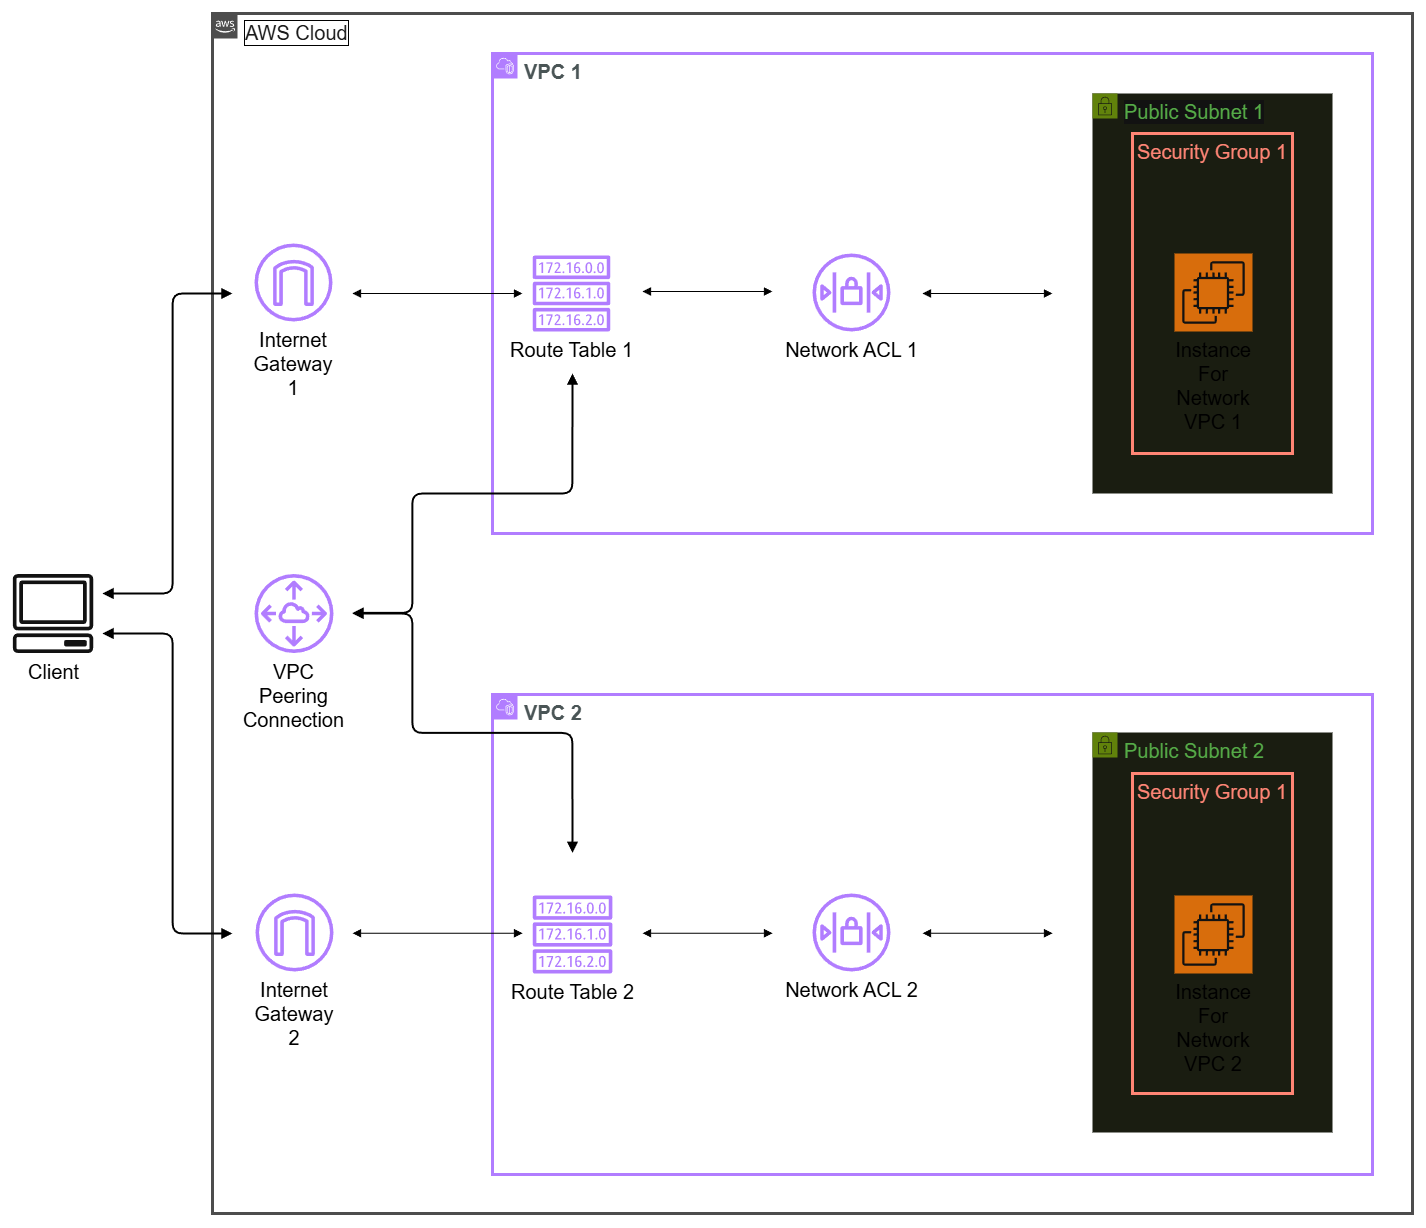

The diagram above was exported from draw.io. Its source (the exported page's mxGraphModel, read from the mxfile embedded in the PNG):
<mxGraphModel dx="2469" dy="2506" grid="1" gridSize="10" guides="1" tooltips="1" connect="1" arrows="1" fold="1" page="1" pageScale="1" pageWidth="827" pageHeight="1169" background="light-dark(#FFFFFF,#FFFFFF)" math="0" shadow="0">
  <root>
    <mxCell id="0" />
    <mxCell id="1" parent="0" />
    <mxCell id="4hvpN9NIicZ-JFrbwdGW-3" parent="1" style="points=[[0,0],[0.25,0],[0.5,0],[0.75,0],[1,0],[1,0.25],[1,0.5],[1,0.75],[1,1],[0.75,1],[0.5,1],[0.25,1],[0,1],[0,0.75],[0,0.5],[0,0.25]];outlineConnect=0;gradientColor=none;html=1;whiteSpace=wrap;fontSize=20;fontStyle=0;shape=mxgraph.aws4.group;grIcon=mxgraph.aws4.group_aws_cloud_alt;strokeColor=light-dark(#232F3E,#4D4D4D);fillColor=none;verticalAlign=top;align=left;spacingLeft=30;fontColor=#232F3E;dashed=0;labelBackgroundColor=none;container=0;pointerEvents=0;collapsible=0;recursiveResize=0;labelBorderColor=light-dark(#000000,#000000);textShadow=0;strokeWidth=3;movable=1;resizable=1;rotatable=1;deletable=1;editable=1;locked=0;connectable=1;" value="&lt;font style=&quot;color: light-dark(rgb(90, 108, 134), rgb(26, 26, 26));&quot;&gt;AWS Cloud&lt;/font&gt;" vertex="1">
      <mxGeometry height="1200" width="1200" x="320" y="-280" as="geometry" />
    </mxCell>
    <mxCell id="4hvpN9NIicZ-JFrbwdGW-2" parent="1" style="outlineConnect=0;fontColor=#232F3E;gradientColor=none;fillColor=default;strokeColor=light-dark(#000000,#1A1A1A);dashed=0;verticalLabelPosition=bottom;verticalAlign=top;align=center;html=1;fontSize=12;fontStyle=0;aspect=fixed;pointerEvents=1;shape=mxgraph.aws4.client;strokeWidth=1;shadow=0;" value="&lt;font style=&quot;font-size: 20px; color: light-dark(rgb(0, 0, 0), rgb(0, 0, 0));&quot;&gt;Client&lt;/font&gt;" vertex="1">
      <mxGeometry height="78.97" width="81.05" x="120" y="280.53999999999996" as="geometry" />
    </mxCell>
    <mxCell id="4hvpN9NIicZ-JFrbwdGW-39" parent="1" style="points=[[0,0],[0.25,0],[0.5,0],[0.75,0],[1,0],[1,0.25],[1,0.5],[1,0.75],[1,1],[0.75,1],[0.5,1],[0.25,1],[0,1],[0,0.75],[0,0.5],[0,0.25]];outlineConnect=0;gradientColor=none;html=1;whiteSpace=wrap;fontSize=12;fontStyle=0;container=1;pointerEvents=0;collapsible=0;recursiveResize=0;shape=mxgraph.aws4.group;grIcon=mxgraph.aws4.group_security_group;grStroke=0;strokeColor=#7AA116;fillColor=#F2F6E8;verticalAlign=top;align=left;spacingLeft=30;fontColor=#248814;dashed=0;strokeWidth=2;" value="&lt;font style=&quot;font-size: 20px;&quot;&gt;Public Subnet 2&lt;/font&gt;" vertex="1">
      <mxGeometry height="400" width="240" x="1200" y="439" as="geometry" />
    </mxCell>
    <mxCell id="4hvpN9NIicZ-JFrbwdGW-35" parent="1" style="points=[[0,0],[0.25,0],[0.5,0],[0.75,0],[1,0],[1,0.25],[1,0.5],[1,0.75],[1,1],[0.75,1],[0.5,1],[0.25,1],[0,1],[0,0.75],[0,0.5],[0,0.25]];outlineConnect=0;gradientColor=none;html=1;whiteSpace=wrap;fontSize=12;fontStyle=0;container=1;pointerEvents=0;collapsible=0;recursiveResize=0;shape=mxgraph.aws4.group;grIcon=mxgraph.aws4.group_security_group;grStroke=0;strokeColor=#7AA116;fillColor=#F2F6E8;verticalAlign=top;align=left;spacingLeft=30;fontColor=#248814;dashed=0;labelBackgroundColor=default;fillStyle=auto;strokeWidth=2;" value="&lt;font style=&quot;font-size: 20px;&quot;&gt;Public Subnet 1&lt;/font&gt;" vertex="1">
      <mxGeometry height="400" width="240" x="1200" y="-200" as="geometry" />
    </mxCell>
    <mxCell id="4hvpN9NIicZ-JFrbwdGW-18" parent="1" style="sketch=0;outlineConnect=0;fontColor=light-dark(#000000,#000000);gradientColor=none;fillColor=#8C4FFF;strokeColor=none;dashed=0;verticalLabelPosition=bottom;verticalAlign=top;align=center;html=1;fontSize=12;fontStyle=0;aspect=fixed;pointerEvents=1;shape=mxgraph.aws4.internet_gateway;whiteSpace=wrap;" value="&lt;span style=&quot;font-size: 20px;&quot;&gt;Internet Gateway 1&lt;/span&gt;" vertex="1">
      <mxGeometry height="78" width="78" x="362" y="-50" as="geometry" />
    </mxCell>
    <mxCell id="4hvpN9NIicZ-JFrbwdGW-19" parent="1" style="sketch=0;outlineConnect=0;fontColor=light-dark(#000000,#000000);gradientColor=none;fillColor=#8C4FFF;strokeColor=none;dashed=0;verticalLabelPosition=bottom;verticalAlign=top;align=center;html=1;fontSize=12;fontStyle=0;aspect=fixed;pointerEvents=1;shape=mxgraph.aws4.internet_gateway;whiteSpace=wrap;" value="&lt;span style=&quot;font-size: 20px;&quot;&gt;Internet Gateway 2&lt;/span&gt;" vertex="1">
      <mxGeometry height="78" width="78" x="363" y="600" as="geometry" />
    </mxCell>
    <mxCell id="4hvpN9NIicZ-JFrbwdGW-20" parent="1" style="sketch=0;outlineConnect=0;fontColor=light-dark(#000000,#000000);gradientColor=none;fillColor=#8C4FFF;strokeColor=none;dashed=0;verticalLabelPosition=bottom;verticalAlign=top;align=center;fontSize=12;fontStyle=0;aspect=fixed;pointerEvents=1;shape=mxgraph.aws4.peering;html=1;whiteSpace=wrap;" value="&lt;font style=&quot;font-size: 20px;&quot;&gt;VPC Peering Connection&lt;/font&gt;" vertex="1">
      <mxGeometry height="79" width="79" x="362" y="280.51" as="geometry" />
    </mxCell>
    <mxCell id="4hvpN9NIicZ-JFrbwdGW-29" parent="1" style="sketch=0;points=[[0,0,0],[0.25,0,0],[0.5,0,0],[0.75,0,0],[1,0,0],[0,1,0],[0.25,1,0],[0.5,1,0],[0.75,1,0],[1,1,0],[0,0.25,0],[0,0.5,0],[0,0.75,0],[1,0.25,0],[1,0.5,0],[1,0.75,0]];outlineConnect=0;fontColor=light-dark(#000000,#000000);fillColor=#ED7100;strokeColor=#ffffff;dashed=0;verticalLabelPosition=bottom;verticalAlign=top;align=center;html=1;fontSize=20;fontStyle=0;aspect=fixed;shape=mxgraph.aws4.resourceIcon;resIcon=mxgraph.aws4.ec2;whiteSpace=wrap;" value="Instance For Network VPC 1" vertex="1">
      <mxGeometry height="78" width="78" x="1282" y="-40" as="geometry" />
    </mxCell>
    <mxCell id="4hvpN9NIicZ-JFrbwdGW-31" parent="1" style="sketch=0;points=[[0,0,0],[0.25,0,0],[0.5,0,0],[0.75,0,0],[1,0,0],[0,1,0],[0.25,1,0],[0.5,1,0],[0.75,1,0],[1,1,0],[0,0.25,0],[0,0.5,0],[0,0.75,0],[1,0.25,0],[1,0.5,0],[1,0.75,0]];outlineConnect=0;fontColor=light-dark(#000000,#000000);fillColor=#ED7100;strokeColor=#ffffff;dashed=0;verticalLabelPosition=bottom;verticalAlign=top;align=center;html=1;fontSize=20;fontStyle=0;aspect=fixed;shape=mxgraph.aws4.resourceIcon;resIcon=mxgraph.aws4.ec2;whiteSpace=wrap;" value="Instance For Network VPC 2" vertex="1">
      <mxGeometry height="78" width="78" x="1282" y="602" as="geometry" />
    </mxCell>
    <mxCell id="4hvpN9NIicZ-JFrbwdGW-33" parent="1" style="fillColor=none;strokeColor=#DD3522;verticalAlign=top;fontStyle=0;fontColor=#DD3522;whiteSpace=wrap;html=1;strokeWidth=3;" value="&lt;font style=&quot;font-size: 20px;&quot;&gt;Security Group 1&lt;/font&gt;" vertex="1">
      <mxGeometry height="320" width="160" x="1240" y="-160" as="geometry" />
    </mxCell>
    <mxCell id="4hvpN9NIicZ-JFrbwdGW-34" parent="1" style="fillColor=none;strokeColor=#DD3522;verticalAlign=top;fontStyle=0;fontColor=#DD3522;whiteSpace=wrap;html=1;strokeWidth=3;" value="&lt;font style=&quot;font-size: 20px;&quot;&gt;Security Group 1&lt;/font&gt;" vertex="1">
      <mxGeometry height="320" width="160" x="1240" y="480" as="geometry" />
    </mxCell>
    <mxCell id="4hvpN9NIicZ-JFrbwdGW-40" parent="1" style="points=[[0,0],[0.25,0],[0.5,0],[0.75,0],[1,0],[1,0.25],[1,0.5],[1,0.75],[1,1],[0.75,1],[0.5,1],[0.25,1],[0,1],[0,0.75],[0,0.5],[0,0.25]];outlineConnect=0;gradientColor=none;html=1;whiteSpace=wrap;fontSize=12;fontStyle=0;container=1;pointerEvents=0;collapsible=0;recursiveResize=0;shape=mxgraph.aws4.group;grIcon=mxgraph.aws4.group_vpc2;strokeColor=#8C4FFF;fillColor=none;verticalAlign=top;align=left;spacingLeft=30;fontColor=#AAB7B8;dashed=0;strokeWidth=3;" value="&lt;font style=&quot;font-size: 20px;&quot;&gt;&lt;b&gt;VPC 1&lt;/b&gt;&lt;/font&gt;" vertex="1">
      <mxGeometry height="480" width="880" x="600" y="-240" as="geometry" />
    </mxCell>
    <mxCell id="4hvpN9NIicZ-JFrbwdGW-28" parent="4hvpN9NIicZ-JFrbwdGW-40" style="sketch=0;outlineConnect=0;fontColor=#232F3E;gradientColor=none;fillColor=#8C4FFF;strokeColor=none;dashed=0;verticalLabelPosition=bottom;verticalAlign=top;align=center;html=1;fontSize=12;fontStyle=0;aspect=fixed;pointerEvents=1;shape=mxgraph.aws4.network_access_control_list;" value="&lt;font style=&quot;font-size: 20px; color: light-dark(rgb(0, 0, 0), rgb(0, 0, 0));&quot;&gt;Network ACL 1&lt;/font&gt;" vertex="1">
      <mxGeometry height="78" width="78" x="320" y="200" as="geometry" />
    </mxCell>
    <mxCell id="4hvpN9NIicZ-JFrbwdGW-24" parent="4hvpN9NIicZ-JFrbwdGW-40" style="sketch=0;outlineConnect=0;fontColor=#232F3E;gradientColor=none;fillColor=#8C4FFF;strokeColor=none;dashed=0;verticalLabelPosition=bottom;verticalAlign=top;align=center;html=1;fontSize=12;fontStyle=0;aspect=fixed;pointerEvents=1;shape=mxgraph.aws4.route_table;" value="&lt;font style=&quot;font-size: 20px; color: light-dark(rgb(0, 0, 0), rgb(0, 0, 0));&quot;&gt;Route Table 1&lt;/font&gt;" vertex="1">
      <mxGeometry height="76" width="78" x="40" y="202" as="geometry" />
    </mxCell>
    <mxCell id="4hvpN9NIicZ-JFrbwdGW-47" edge="1" parent="4hvpN9NIicZ-JFrbwdGW-40" style="edgeStyle=orthogonalEdgeStyle;html=1;endArrow=block;elbow=vertical;startArrow=block;startFill=1;endFill=1;strokeColor=light-dark(#000000,#000000);rounded=0;fontColor=light-dark(#000000,#000000);" value="">
      <mxGeometry relative="1" width="100" as="geometry">
        <mxPoint x="430" y="240" as="sourcePoint" />
        <mxPoint x="560" y="240" as="targetPoint" />
      </mxGeometry>
    </mxCell>
    <mxCell id="4hvpN9NIicZ-JFrbwdGW-51" edge="1" parent="4hvpN9NIicZ-JFrbwdGW-40" style="edgeStyle=orthogonalEdgeStyle;html=1;endArrow=block;elbow=vertical;startArrow=block;startFill=1;endFill=1;strokeColor=light-dark(#000000,#000000);rounded=0;fontColor=light-dark(#000000,#000000);" value="">
      <mxGeometry relative="1" width="100" as="geometry">
        <mxPoint x="150" y="238" as="sourcePoint" />
        <mxPoint x="280" y="238" as="targetPoint" />
      </mxGeometry>
    </mxCell>
    <mxCell id="4hvpN9NIicZ-JFrbwdGW-42" parent="1" style="points=[[0,0],[0.25,0],[0.5,0],[0.75,0],[1,0],[1,0.25],[1,0.5],[1,0.75],[1,1],[0.75,1],[0.5,1],[0.25,1],[0,1],[0,0.75],[0,0.5],[0,0.25]];outlineConnect=0;gradientColor=none;html=1;whiteSpace=wrap;fontSize=12;fontStyle=0;container=1;pointerEvents=0;collapsible=0;recursiveResize=0;shape=mxgraph.aws4.group;grIcon=mxgraph.aws4.group_vpc2;strokeColor=#8C4FFF;fillColor=none;verticalAlign=top;align=left;spacingLeft=30;fontColor=#AAB7B8;dashed=0;strokeWidth=3;" value="&lt;font style=&quot;font-size: 20px;&quot;&gt;&lt;b&gt;VPC 2&lt;/b&gt;&lt;/font&gt;" vertex="1">
      <mxGeometry height="480" width="880" x="600" y="401" as="geometry" />
    </mxCell>
    <mxCell id="4hvpN9NIicZ-JFrbwdGW-26" parent="4hvpN9NIicZ-JFrbwdGW-42" style="sketch=0;outlineConnect=0;fontColor=light-dark(#000000,#000000);gradientColor=none;fillColor=#8C4FFF;strokeColor=none;dashed=0;verticalLabelPosition=bottom;verticalAlign=top;align=center;html=1;fontSize=12;fontStyle=0;aspect=fixed;pointerEvents=1;shape=mxgraph.aws4.route_table;" value="&lt;span style=&quot;font-size: 20px;&quot;&gt;Route Table 2&lt;/span&gt;" vertex="1">
      <mxGeometry height="78" width="80.05" x="40" y="201" as="geometry" />
    </mxCell>
    <mxCell id="4hvpN9NIicZ-JFrbwdGW-27" parent="4hvpN9NIicZ-JFrbwdGW-42" style="sketch=0;outlineConnect=0;fontColor=#232F3E;gradientColor=none;fillColor=#8C4FFF;strokeColor=none;dashed=0;verticalLabelPosition=bottom;verticalAlign=top;align=center;html=1;fontSize=12;fontStyle=0;aspect=fixed;pointerEvents=1;shape=mxgraph.aws4.network_access_control_list;" value="&lt;span style=&quot;font-size: 20px;&quot;&gt;&lt;font style=&quot;color: light-dark(rgb(0, 0, 0), rgb(0, 0, 0));&quot;&gt;Network ACL 2&lt;/font&gt;&lt;/span&gt;" vertex="1">
      <mxGeometry height="78" width="78" x="320" y="199" as="geometry" />
    </mxCell>
    <mxCell id="4hvpN9NIicZ-JFrbwdGW-49" edge="1" parent="4hvpN9NIicZ-JFrbwdGW-42" style="edgeStyle=orthogonalEdgeStyle;html=1;endArrow=block;elbow=vertical;startArrow=block;startFill=1;endFill=1;strokeColor=light-dark(#000000,#000000);rounded=0;fontColor=light-dark(#000000,#000000);" value="">
      <mxGeometry relative="1" width="100" as="geometry">
        <mxPoint x="430" y="238.75" as="sourcePoint" />
        <mxPoint x="560" y="238.75" as="targetPoint" />
      </mxGeometry>
    </mxCell>
    <mxCell id="4hvpN9NIicZ-JFrbwdGW-52" edge="1" parent="4hvpN9NIicZ-JFrbwdGW-42" style="edgeStyle=orthogonalEdgeStyle;html=1;endArrow=block;elbow=vertical;startArrow=block;startFill=1;endFill=1;strokeColor=light-dark(#000000,#000000);rounded=0;fontColor=light-dark(#000000,#000000);" value="">
      <mxGeometry relative="1" width="100" as="geometry">
        <mxPoint x="150" y="238.75" as="sourcePoint" />
        <mxPoint x="280" y="238.75" as="targetPoint" />
      </mxGeometry>
    </mxCell>
    <mxCell id="4hvpN9NIicZ-JFrbwdGW-55" edge="1" parent="1" style="edgeStyle=orthogonalEdgeStyle;html=1;endArrow=block;elbow=vertical;startArrow=block;startFill=1;endFill=1;strokeColor=light-dark(#000000,#000000);rounded=0;fontColor=light-dark(#000000,#000000);" value="">
      <mxGeometry relative="1" width="100" as="geometry">
        <mxPoint x="460" as="sourcePoint" />
        <mxPoint x="630" as="targetPoint" />
      </mxGeometry>
    </mxCell>
    <mxCell id="4hvpN9NIicZ-JFrbwdGW-56" edge="1" parent="1" style="edgeStyle=orthogonalEdgeStyle;html=1;endArrow=block;elbow=vertical;startArrow=block;startFill=1;endFill=1;strokeColor=light-dark(#000000,#000000);rounded=0;fontColor=light-dark(#000000,#000000);" value="">
      <mxGeometry relative="1" width="100" as="geometry">
        <mxPoint x="460" y="639.75" as="sourcePoint" />
        <mxPoint x="630" y="639.75" as="targetPoint" />
      </mxGeometry>
    </mxCell>
    <mxCell id="4hvpN9NIicZ-JFrbwdGW-61" edge="1" parent="1" style="edgeStyle=orthogonalEdgeStyle;html=1;endArrow=block;elbow=vertical;startArrow=block;startFill=1;endFill=1;strokeColor=light-dark(#000000,#000000);rounded=1;curved=0;strokeWidth=2;" value="">
      <mxGeometry relative="1" width="100" as="geometry">
        <Array as="points">
          <mxPoint x="520" y="319" />
          <mxPoint x="520" y="200" />
          <mxPoint x="680" y="200" />
        </Array>
        <mxPoint x="460" y="319.41" as="sourcePoint" />
        <mxPoint x="680" y="80" as="targetPoint" />
      </mxGeometry>
    </mxCell>
    <mxCell id="4hvpN9NIicZ-JFrbwdGW-65" edge="1" parent="1" style="edgeStyle=orthogonalEdgeStyle;html=1;endArrow=block;elbow=vertical;startArrow=block;startFill=1;endFill=1;strokeColor=light-dark(#000000,#000000);rounded=1;curved=0;strokeWidth=2;" value="">
      <mxGeometry relative="1" width="100" as="geometry">
        <Array as="points">
          <mxPoint x="520" y="320.4117647058829" />
          <mxPoint x="520" y="439.4117647058829" />
          <mxPoint x="680" y="439.4117647058829" />
        </Array>
        <mxPoint x="460" y="320.0017647058828" as="sourcePoint" />
        <mxPoint x="680" y="559.4117647058829" as="targetPoint" />
      </mxGeometry>
    </mxCell>
    <mxCell id="4hvpN9NIicZ-JFrbwdGW-71" edge="1" parent="1" style="edgeStyle=orthogonalEdgeStyle;html=1;endArrow=block;elbow=vertical;startArrow=block;startFill=1;endFill=1;strokeColor=light-dark(#000000,#000000);rounded=1;curved=0;strokeWidth=2;" value="">
      <mxGeometry relative="1" width="100" as="geometry">
        <Array as="points">
          <mxPoint x="280" y="300" />
          <mxPoint x="280" />
        </Array>
        <mxPoint x="210" y="300" as="sourcePoint" />
        <mxPoint x="340" as="targetPoint" />
      </mxGeometry>
    </mxCell>
    <mxCell id="4hvpN9NIicZ-JFrbwdGW-72" edge="1" parent="1" style="edgeStyle=orthogonalEdgeStyle;html=1;endArrow=block;elbow=vertical;startArrow=block;startFill=1;endFill=1;strokeColor=light-dark(#000000,#000000);rounded=1;curved=0;strokeWidth=2;" value="">
      <mxGeometry relative="1" width="100" as="geometry">
        <Array as="points">
          <mxPoint x="280" y="340" />
          <mxPoint x="280" y="640" />
        </Array>
        <mxPoint x="210" y="340" as="sourcePoint" />
        <mxPoint x="340" y="640" as="targetPoint" />
      </mxGeometry>
    </mxCell>
  </root>
</mxGraphModel>